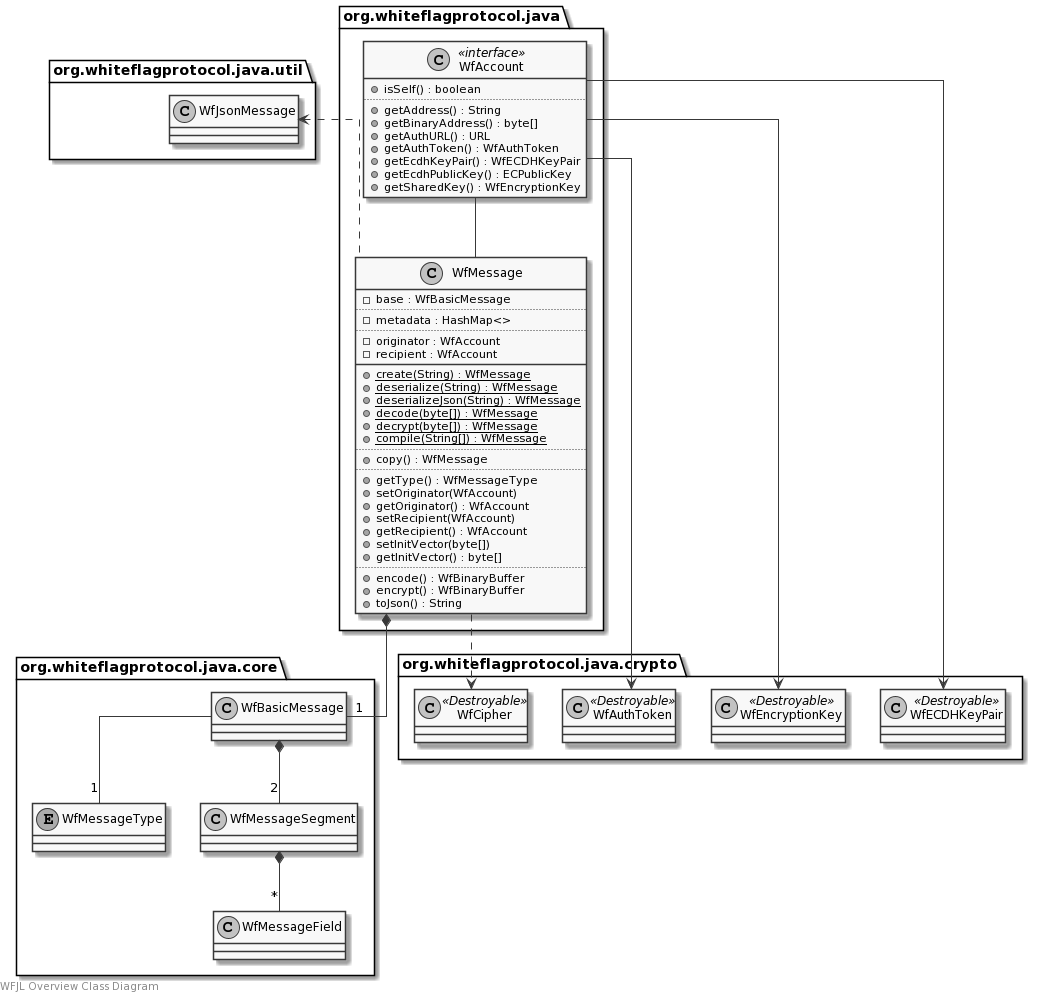

The diagram above was rendered by PlantUML. Its source (embedded in the PNG):
@startuml
skinparam monochrome true
skinparam linetype ortho

left footer WFJL Overview Class Diagram

package org.whiteflagprotocol.java {
    class WfMessage {
        -base : WfBasicMessage
        ..
        -metadata : HashMap<>
        ..
        -originator : WfAccount
        -recipient : WfAccount
        __
        {static} +create(String) : WfMessage
        {static} +deserialize(String) : WfMessage
        {static} +deserializeJson(String) : WfMessage
        {static} +decode(byte[]) : WfMessage
        {static} +decrypt(byte[]) : WfMessage
        {static} +compile(String[]) : WfMessage
        ..
        +copy() : WfMessage
        ..
        +getType() : WfMessageType
        +setOriginator(WfAccount)
        +getOriginator() : WfAccount
        +setRecipient(WfAccount)
        +getRecipient() : WfAccount
        +setInitVector(byte[])
        +getInitVector() : byte[]
        ..
        +encode() : WfBinaryBuffer
        +encrypt() : WfBinaryBuffer
        +toJson() : String
    }

    class WfAccount <<interface>> {
        +isSelf() : boolean
        ..
        +getAddress() : String
        +getBinaryAddress() : byte[]
        +getAuthURL() : URL
        +getAuthToken() : WfAuthToken
        +getEcdhKeyPair() : WfECDHKeyPair
        +getEcdhPublicKey() : ECPublicKey
        +getSharedKey() : WfEncryptionKey
    }
}

package org.whiteflagprotocol.java.core {
    class WfBasicMessage {}
    enum WfMessageType {}
    class WfMessageSegment {}
    class WfMessageField {}
}

package org.whiteflagprotocol.java.crypto {
    class WfAuthToken <<Destroyable>> {}
    class WfEncryptionKey <<Destroyable>> {}
    class WfECDHKeyPair <<Destroyable>> {}
    class WfCipher <<Destroyable>> {}
}

package org.whiteflagprotocol.java.util {
    class WfJsonMessage {}
}

WfMessage *-- "1" WfBasicMessage
WfBasicMessage -- "1" WfMessageType
WfBasicMessage *-- "2" WfMessageSegment
WfMessageSegment *-- "*" WfMessageField

WfAccount -- WfMessage

WfAccount --> WfAuthToken
WfAccount --> WfEncryptionKey
WfAccount --> WfECDHKeyPair

WfMessage ..> WfCipher
WfJsonMessage <.. WfMessage
@enduml